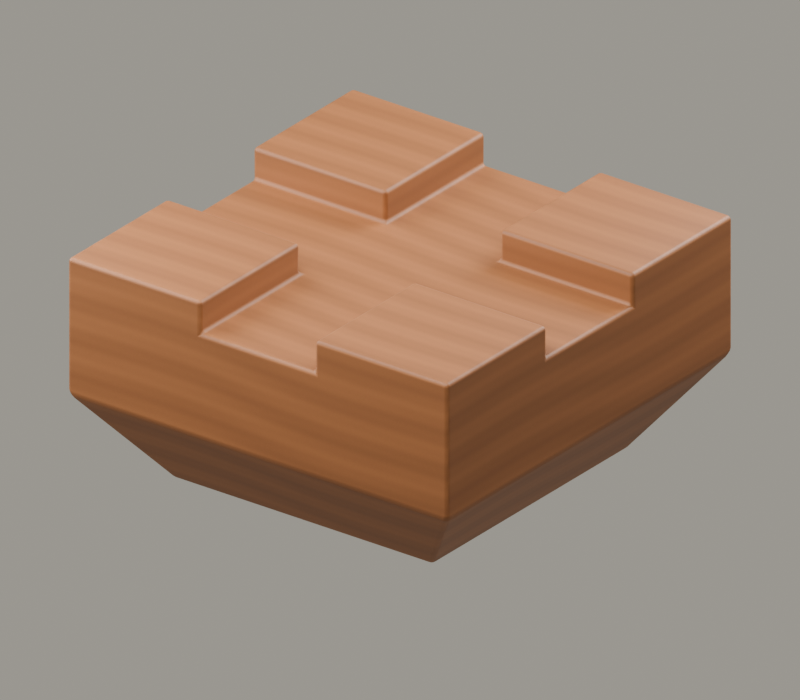 # Source: K1.blend  (saved by Blender 5.2.45; exported with 4.5.12 LTS)
import bpy
from mathutils import Matrix  # noqa: F401  (used for matrix-valued properties, if any)

bpy.ops.wm.read_factory_settings(use_empty=True)
scene = bpy.context.scene
scene.name = 'K1_斗'

# ---- collections
col_asset_k1 = bpy.data.collections.new('ASSET_K1'); scene.collection.children.link(col_asset_k1)
col_studio = bpy.data.collections.new('STUDIO'); scene.collection.children.link(col_studio)

# ---- images (referenced by path relative to the original .blend; pixels are not part of the script)
import os
ASSET_DIR = os.environ.get("B2B_ASSET_DIR", "")  # directory of the original .blend (textures are referenced by path, not embedded)
HERE = os.path.dirname(os.path.abspath(__file__))  # packed textures are extracted next to this script under _unpacked/

def load_image(name, relpath, width, height, colorspace="sRGB"):
    """Load a texture the original file referenced (path relative to the .blend, or extracted next to this script)."""
    p = next((c for c in (os.path.join(HERE, relpath), os.path.join(ASSET_DIR, relpath)) if relpath and os.path.exists(c)), "")
    if p:
        img = bpy.data.images.load(p, check_existing=True)
        img.name = name
    else:  # same state as the original file: an image datablock whose file is absent (Cycles renders it pink)
        img = bpy.data.images.new(name, width, height)
        img.source = "FILE"
        img.filepath = "//" + (relpath or name)
    img.colorspace_settings.name = colorspace
    return img
img_wood_basecolor_1024_png = load_image('wood_basecolor_1024.png', '_unpacked/wood_basecolor_1024.fd82f013.png', 1024, 1024, 'sRGB')

# ---- materials (node trees are filled in below, after node groups)
mat_wood_shared_v1 = bpy.data.materials.new('WOOD_SHARED_v1')
mat_wood_shared_v1.diffuse_color = (0.48, 0.28, 0.14, 1.0)

# ---- material node trees
mat_wood_shared_v1.use_nodes = True; mat_wood_shared_v1.node_tree.nodes.clear()
_N = mat_wood_shared_v1.node_tree.nodes; _L = mat_wood_shared_v1.node_tree.links
n0 = _N.new('ShaderNodeBsdfPrincipled'); n0.name = 'Principled BSDF'; n0.location = (-200, 100)
n0.inputs[2].default_value = 0.56
n0.inputs[10].default_value = 0.005
n1 = _N.new('ShaderNodeOutputMaterial'); n1.name = 'Material Output'; n1.location = (200, 100)
n2 = _N.new('ShaderNodeTexImage'); n2.name = 'Image Texture'; n2.location = (0, 0)
n2.image = img_wood_basecolor_1024_png
_L.new(n0.outputs[0], n1.inputs[0])
_L.new(n2.outputs[0], n0.inputs[0])
n1.is_active_output = True

# ---- world
world_paper_studio = bpy.data.worlds.new('Paper Studio'); scene.world = world_paper_studio
world_paper_studio.use_nodes = True; world_paper_studio.node_tree.nodes.clear()
_N = world_paper_studio.node_tree.nodes; _L = world_paper_studio.node_tree.links
n0 = _N.new('ShaderNodeBackground'); n0.name = 'Background'; n0.location = (-200, 100)
n0.inputs[0].default_value = (0.8, 0.76, 0.66, 1.0)
n0.inputs[1].default_value = 0.45
n1 = _N.new('ShaderNodeOutputWorld'); n1.name = 'World Output'; n1.location = (200, 100)
_L.new(n0.outputs[0], n1.inputs[0])
n1.is_active_output = True

# ---- cameras
cam_fixedcamera = bpy.data.cameras.new('FixedCamera')
cam_fixedcamera.type = 'ORTHO'
cam_fixedcamera.ortho_scale = 5.3

# ---- lights
light_key = bpy.data.lights.new('Key', 'AREA')
light_key.energy = 850.0
light_key.size = 5.0
light_fill = bpy.data.lights.new('Fill', 'AREA')
light_fill.energy = 500.0
light_fill.size = 5.0
light_rim = bpy.data.lights.new('Rim', 'AREA')
light_rim.energy = 700.0
light_rim.size = 4.0

# ---- meshes
me_x = bpy.data.meshes.new('斗_大斗示例')
me_x.from_pydata([(-1.071, -1.071, -1.31), (1.071, -1.071, -1.31), (1.071, 1.071, -1.31), (-1.071, 1.071, -1.31), (-1.575, -1.575, -0.638), (1.575, -1.575, -0.638), (1.575, 1.575, -0.638), (-1.575, 1.575, -0.638), (-1.575, -1.575, 0.37), (1.575, -1.575, 0.37), (1.575, 1.575, 0.37), (-1.575, 1.575, 0.37), (1.575, -0.4725, 0.37), (1.575, 0.4725, 0.37), (-1.575, -0.4725, 0.37), (-1.575, 0.4725, 0.37), (1.575, -0.4725, 0.1337), (1.575, 0.4725, 0.1337), (-1.575, -0.4725, 0.1337), (-1.575, 0.4725, 0.1337), (-0.4725, 1.575, 0.37), (0.4725, 1.575, 0.37), (0.4725, 0.4725, 0.37), (-0.4725, 0.4725, 0.37), (0.4725, -1.575, 0.37), (-0.4725, -1.575, 0.37), (-0.4725, -0.4725, 0.37), (0.4725, -0.4725, 0.37), (-0.4725, -1.575, 0.1337), (0.4725, -1.575, 0.1337), (-0.4725, 1.575, 0.1337), (0.4725, 1.575, 0.1337), (-0.4725, 0.4725, 0.1337), (0.4725, 0.4725, 0.1337), (-0.0945, 0.4725, 0.1337), (-0.4725, -0.4725, 0.1337), (0.4725, -0.4725, 0.1337), (0.0945, -0.4725, 0.1337)], [], [(3, 2, 1, 0), (11, 15, 23, 20), (13, 10, 21, 22), (9, 12, 27, 24), (14, 8, 25, 26), (0, 1, 5, 4), (1, 2, 6, 5), (2, 3, 7, 6), (3, 0, 4, 7), (8, 4, 5, 9, 24, 29, 28, 25), (12, 9, 5, 6, 10, 13, 17, 16), (10, 6, 7, 11, 20, 30, 31, 21), (15, 11, 7, 4, 8, 14, 18, 19), (17, 13, 22, 33), (15, 19, 32, 23), (27, 12, 16, 36), (35, 18, 14, 26), (32, 19, 18, 35), (16, 17, 33, 36), (34, 32, 35, 37), (37, 36, 33, 34), (25, 28, 35, 26), (30, 20, 23, 32), (21, 31, 33, 22), (27, 36, 29, 24), (33, 31, 30, 32, 34), (35, 28, 29, 36, 37)])
_uv = me_x.uv_layers.new(name='WoodUV')
_uv.uv.foreach_set('vector', [-0.09792, 0.09792, 0.09792, 0.09792, 0.09792, -0.09792, -0.09792, -0.09792, -0.144, 0.144, -0.144, 0.0432, -0.0432, 0.0432, -0.0432, 0.144, 0.144, 0.0432, 0.144, 0.144, 0.0432, 0.144, 0.0432, 0.0432, 0.144, -0.144, 0.144, -0.0432, 0.0432, -0.0432, 0.0432, -0.144, -0.144, -0.0432, -0.144, -0.144, -0.0432, -0.144, -0.0432, -0.0432, -0.09792, 0.0, 0.09792, 0.0, 0.144, 0.06144, -0.144, 0.06144, -0.09792, 0.0, 0.09792, 0.0, 0.144, 0.06144, -0.144, 0.06144, 0.09792, 0.0, -0.09792, 0.0, -0.144, 0.06144, 0.144, 0.06144, 0.09792, 0.0, -0.09792, 0.0, -0.144, 0.06144, 0.144, 0.06144, -0.144, 0.1536, -0.144, 0.06144, 0.144, 0.06144, 0.144, 0.1536, 0.0432, 0.1536, 0.0432, 0.132, -0.0432, 0.132, -0.0432, 0.1536, -0.0432, 0.1536, -0.144, 0.1536, -0.144, 0.06144, 0.144, 0.06144, 0.144, 0.1536, 0.0432, 0.1536, 0.0432, 0.132, -0.0432, 0.132, 0.144, 0.1536, 0.144, 0.06144, -0.144, 0.06144, -0.144, 0.1536, -0.0432, 0.1536, -0.0432, 0.132, 0.0432, 0.132, 0.0432, 0.1536, 0.0432, 0.1536, 0.144, 0.1536, 0.144, 0.06144, -0.144, 0.06144, -0.144, 0.1536, -0.0432, 0.1536, -0.0432, 0.132, 0.0432, 0.132, 0.144, 0.132, 0.144, 0.1536, 0.0432, 0.1536, 0.0432, 0.132, -0.144, 0.1536, -0.144, 0.132, -0.0432, 0.132, -0.0432, 0.1536, 0.0432, 0.1536, 0.144, 0.1536, 0.144, 0.132, 0.0432, 0.132, -0.0432, 0.132, -0.144, 0.132, -0.144, 0.1536, -0.0432, 0.1536, -0.0432, 0.0432, -0.144, 0.0432, -0.144, -0.0432, -0.0432, -0.0432, 0.144, -0.0432, 0.144, 0.0432, 0.0432, 0.0432, 0.0432, -0.0432, -0.00864, 0.0432, -0.0432, 0.0432, -0.0432, -0.0432, 0.00864, -0.0432, 0.00864, -0.0432, 0.0432, -0.0432, 0.0432, 0.0432, -0.00864, 0.0432, -0.144, 0.1536, -0.144, 0.132, -0.0432, 0.132, -0.0432, 0.1536, 0.144, 0.132, 0.144, 0.1536, 0.0432, 0.1536, 0.0432, 0.132, 0.144, 0.1536, 0.144, 0.132, 0.0432, 0.132, 0.0432, 0.1536, -0.0432, 0.1536, -0.0432, 0.132, -0.144, 0.132, -0.144, 0.1536, 0.0432, 0.0432, 0.0432, 0.144, -0.0432, 0.144, -0.0432, 0.0432, -0.00864, 0.0432, -0.0432, -0.0432, -0.0432, -0.144, 0.0432, -0.144, 0.0432, -0.0432, 0.00864, -0.0432])
me_x.materials.append(mat_wood_shared_v1)
me_x.materials.append(None)
me_x.update()

# ---- objects
ob_k1_dou_01 = bpy.data.objects.new('k1_dou_01', me_x)
ob_k1_root = bpy.data.objects.new('K1_ROOT', None)
ob_fixedcamera = bpy.data.objects.new('FixedCamera', cam_fixedcamera)
ob_key = bpy.data.objects.new('Key', light_key)
ob_fill = bpy.data.objects.new('Fill', light_fill)
ob_rim = bpy.data.objects.new('Rim', light_rim)

# ---- transforms, parenting, visibility, modifiers, constraints
ob_k1_dou_01.parent = ob_k1_root
ob_k1_dou_01.location = (0.0, -1.569e-09, 0.47)
_m = ob_k1_dou_01.modifiers.new('小倒角', 'BEVEL')
_m.width = 0.0315
_m.width_pct = 0.0315
_m.segments = 3
_m = ob_k1_dou_01.modifiers.new('面法线', 'WEIGHTED_NORMAL')
ob_k1_root.location = (0.0, 0.0, 0.0)
ob_fixedcamera.location = (6.0, -8.0, 5.0)
ob_fixedcamera.rotation_euler = (1.107, -5.551e-17, 0.6435)
ob_key.location = (1.0, -4.0, 7.0)
ob_key.rotation_euler = (0.5323, 2.281e-08, 0.245)
ob_fill.location = (-4.0, -2.0, 3.0)
ob_fill.rotation_euler = (0.9799, 1.347e-07, -1.107)
ob_rim.location = (2.0, 5.0, 4.0)
ob_rim.rotation_euler = (0.9319, 2.913e-08, 2.761)

# ---- collection membership
col_asset_k1.objects.link(ob_k1_dou_01)
col_asset_k1.objects.link(ob_k1_root)
col_studio.objects.link(ob_fixedcamera)
col_studio.objects.link(ob_key)
col_studio.objects.link(ob_fill)
col_studio.objects.link(ob_rim)

# ---- scene / render settings (as saved in the file)
scene.camera = ob_fixedcamera
scene.frame_start = 1; scene.frame_end = 140; scene.frame_set(1)
scene.render.engine = 'CYCLES'
scene.render.resolution_x = 1280
scene.render.resolution_y = 1120
scene.render.bake_bias = 0.0
scene.render.bake_samples = 0
scene.render.compositor_device = 'GPU'
scene.cycles.samples = 24
scene.eevee.use_volume_custom_range = False
scene.eevee.fast_gi_thickness_near = 0.1
scene.eevee.fast_gi_thickness_far = 0.0
scene.eevee.ray_tracing_options.screen_trace_thickness = 0.1
bpy.context.view_layer.update()

